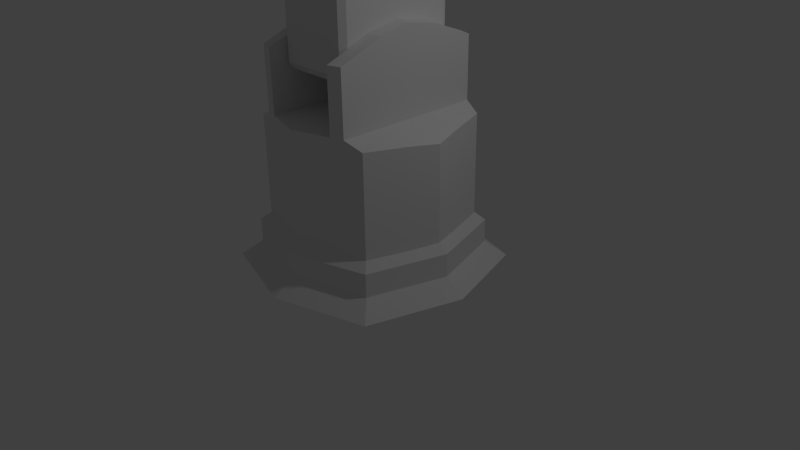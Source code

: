 # Source: Robot_Arm.blend  (saved by Blender 2.71.0; exported with 4.5.12 LTS)
import bpy
from mathutils import Matrix  # noqa: F401  (used for matrix-valued properties, if any)

bpy.ops.wm.read_factory_settings(use_empty=True)
scene = bpy.context.scene
scene.name = 'Scene'

# ---- collections
col_collection_1 = bpy.data.collections.new('Collection 1'); scene.collection.children.link(col_collection_1)

# ---- world
world_world = bpy.data.worlds.new('World'); scene.world = world_world
world_world.color = (0.05088, 0.05088, 0.05088)
world_world.use_sun_shadow = False
world_world.sun_shadow_jitter_overblur = 0.0
world_world.cycles.sampling_method = 'MANUAL'
world_world.cycles.sample_map_resolution = 256

# ---- cameras
cam_camera = bpy.data.cameras.new('Camera')
cam_camera.clip_end = 100.0
cam_camera.lens = 35.0
cam_camera.sensor_width = 32.0
cam_camera.sensor_height = 18.0
cam_camera.ortho_scale = 7.314
cam_camera.dof.focus_distance = 0.0
cam_camera.dof.aperture_fstop = 128.0

# ---- lights
light_lamp = bpy.data.lights.new('Lamp', 'POINT')
light_lamp.transmission_factor = 0.0
light_lamp.cutoff_distance = 30.0
light_lamp.energy = 100.0
light_lamp.shadow_buffer_clip_start = 1.001
light_lamp.shadow_soft_size = 0.1
light_lamp.shadow_maximum_resolution = 0.006
light_lamp.use_absolute_resolution = True
light_lamp.cycles.use_multiple_importance_sampling = False

# ---- meshes
me_cylinder_003 = bpy.data.meshes.new('Cylinder.003')
me_cylinder_003.from_pydata([(0.0007097, 0.9998, -1.196), (0.0007097, 0.9998, 1.192e-07), (0.7078, 0.707, -1.196), (0.7078, 0.707, 1.192e-07), (1.001, -0.0001508, -1.196), (1.001, -0.0001512, 1.192e-07), (0.7078, -0.7073, -1.196), (0.7078, -0.7073, 1.192e-07), (0.0007093, -1.0, -1.196), (0.0007094, -1.0, 1.192e-07), (-0.7064, -0.7073, -1.196), (-0.7064, -0.7073, 1.192e-07), (-0.9993, -0.000151, 1.192e-07), (-0.7064, 0.707, -1.196), (-0.9993, -0.0001507, -1.196), (-0.7064, 0.707, 1.192e-07), (-3.385, 0.03204, -1.196), (-3.385, 0.03204, 9.104e-08), (-2.847, 1.07, -1.196), (-2.847, 1.07, 6.107e-07), (-2.185, 0.9587, 3.723e-07), (-2.185, 0.9587, -1.196), (-2.523, 0.1438, 6.393e-07), (-2.523, 0.1438, -1.196), (-3.931, -1.546, -1.196), (-3.931, -1.546, 3.058e-05), (-3.499, -2.212, 2.921e-05), (-3.499, -2.212, -1.196)], [], [(0, 1, 3, 2), (2, 3, 5, 4), (4, 5, 7, 6), (6, 7, 9, 8), (8, 9, 11, 10), (20, 21, 18, 19), (16, 17, 19, 18), (22, 20, 19, 17), (21, 23, 16, 18), (23, 22, 26, 27), (27, 26, 25, 24), (22, 17, 25, 26), (16, 23, 27, 24), (17, 16, 24, 25), (10, 11, 12, 14), (3, 1, 15, 12, 11, 9, 7, 5), (13, 15, 1, 0), (0, 2, 4, 6, 8, 10, 14, 13), (15, 13, 21, 20), (12, 15, 20, 22), (13, 14, 23, 21), (14, 12, 22, 23)])
me_cylinder_003.use_remesh_preserve_volume = False
me_cylinder_003.use_remesh_preserve_attributes = False
me_cylinder_003.use_mirror_vertex_groups = False
me_cylinder_003.update()
me_cylinder_001 = bpy.data.meshes.new('Cylinder.001')
me_cylinder_001.from_pydata([(0.0007097, 0.9998, -1.196), (0.0007097, 0.9998, 1.192e-07), (0.7078, 0.707, -1.196), (0.7078, 0.707, 1.192e-07), (1.001, -0.0001508, -1.196), (1.001, -0.0001512, 1.192e-07), (0.7078, -0.7073, -1.196), (0.7078, -0.7073, 1.192e-07), (0.0007093, -1.0, -1.196), (0.0007094, -1.0, 1.192e-07), (-0.7064, -0.7073, -1.196), (-0.7064, -0.7073, 1.192e-07), (-0.9993, -0.000151, 1.192e-07), (-0.7064, 0.707, -1.196), (-0.9993, -0.0001507, -1.196), (-0.7064, 0.707, 1.192e-07), (-3.385, 0.03204, -1.196), (-3.385, 0.03204, 9.104e-08), (-2.847, 1.07, -1.196), (-2.847, 1.07, 6.107e-07), (-2.185, 0.9587, 3.723e-07), (-2.185, 0.9587, -1.196), (-2.523, 0.1438, 6.393e-07), (-2.523, 0.1438, -1.196), (-3.931, -1.546, -1.196), (-3.931, -1.546, 3.058e-05), (-3.499, -2.212, 2.921e-05), (-3.499, -2.212, -1.196)], [], [(0, 1, 3, 2), (2, 3, 5, 4), (4, 5, 7, 6), (6, 7, 9, 8), (8, 9, 11, 10), (20, 21, 18, 19), (16, 17, 19, 18), (22, 20, 19, 17), (21, 23, 16, 18), (23, 22, 26, 27), (27, 26, 25, 24), (22, 17, 25, 26), (16, 23, 27, 24), (17, 16, 24, 25), (10, 11, 12, 14), (3, 1, 15, 12, 11, 9, 7, 5), (13, 15, 1, 0), (0, 2, 4, 6, 8, 10, 14, 13), (15, 13, 21, 20), (12, 15, 20, 22), (13, 14, 23, 21), (14, 12, 22, 23)])
me_cylinder_001.use_remesh_preserve_volume = False
me_cylinder_001.use_remesh_preserve_attributes = False
me_cylinder_001.use_mirror_vertex_groups = False
me_cylinder_001.update()
me_cylinder = bpy.data.meshes.new('Cylinder')
me_cylinder.from_pydata([(0.0, 1.0, -1.0), (0.0, 1.0, -0.9333), (0.7071, 0.7071, -1.0), (0.7071, 0.7071, -0.9333), (1.0, -4.371e-08, -1.0), (1.0, -4.371e-08, -0.9333), (0.7071, -0.7071, -1.0), (0.7071, -0.7071, -0.9333), (-8.742e-08, -1.0, -1.0), (-8.742e-08, -1.0, -0.9333), (-0.7071, -0.7071, -1.0), (-0.7071, -0.7071, -0.9333), (-1.0, 1.192e-08, -1.0), (-1.0, 1.192e-08, -0.9333), (-0.7071, 0.7071, -1.0), (-0.7071, 0.7071, -0.9333), (-3.274e-09, 0.9, -0.9), (0.6364, 0.6364, -0.9), (0.9, -3.934e-08, -0.9), (0.6364, -0.6364, -0.9), (-8.195e-08, -0.9, -0.9), (-0.6364, -0.6364, -0.9), (-0.9, 1.073e-08, -0.9), (-0.6364, 0.6364, -0.9), (-1.628e-08, 0.9, -0.4), (0.6364, 0.6364, -0.4), (0.6364, -0.6364, -0.4), (-9.496e-08, -0.9, -0.4), (-0.6364, 0.6364, -0.4), (0.9, -3.934e-08, -0.4), (-0.6364, -0.6364, -0.4), (-0.9, 1.073e-08, -0.4), (-1.628e-08, 0.9, 0.6), (0.6364, -0.6364, 0.6), (-9.496e-08, -0.9, 0.6), (-0.6364, 0.6364, 0.6), (0.6364, 0.6364, 0.6), (0.9, -3.934e-08, 0.6), (-0.6364, -0.6364, 0.6), (-0.9, 1.073e-08, 0.6)], [], [(0, 1, 3, 2), (2, 3, 5, 4), (4, 5, 7, 6), (6, 7, 9, 8), (8, 9, 11, 10), (10, 11, 13, 12), (1, 15, 23, 16), (14, 15, 1, 0), (12, 13, 15, 14), (0, 2, 4, 6, 8, 10, 12, 14), (17, 25, 29, 18), (15, 13, 22, 23), (13, 11, 21, 22), (11, 9, 20, 21), (9, 7, 19, 20), (7, 5, 18, 19), (5, 3, 17, 18), (3, 1, 16, 17), (23, 28, 24, 16), (20, 27, 30, 21), (38, 34, 33, 37), (35, 39, 36, 32), (19, 26, 27, 20), (24, 28, 35, 32), (27, 26, 33, 34), (22, 31, 28, 23), (21, 30, 31, 22), (16, 24, 25, 17), (18, 29, 26, 19), (25, 24, 32, 36), (29, 30, 31, 25), (28, 31, 39, 35), (31, 25, 36, 39), (29, 30, 38, 37), (26, 29, 37, 33), (30, 27, 34, 38)])
me_cylinder.use_remesh_preserve_volume = False
me_cylinder.use_remesh_preserve_attributes = False
me_cylinder.use_mirror_vertex_groups = False
me_cylinder.update()
me_cube_006 = bpy.data.meshes.new('Cube.006')
me_cube_006.from_pydata([(-1.199, -1.0, -1.0), (-1.199, 1.0, -1.0), (1.2, 1.0, -1.0), (1.2, -1.0, -1.0), (-1.199, -1.0, 1.0), (-1.199, 1.0, 1.0), (1.2, 1.0, 1.0), (1.2, -1.0, 1.0)], [], [(4, 5, 1, 0), (5, 6, 2, 1), (6, 7, 3, 2), (7, 4, 0, 3), (0, 1, 2, 3), (7, 6, 5, 4)])
me_cube_006.use_remesh_preserve_volume = False
me_cube_006.use_remesh_preserve_attributes = False
me_cube_006.use_mirror_vertex_groups = False
me_cube_006.update()
me_cube_005 = bpy.data.meshes.new('Cube.005')
me_cube_005.from_pydata([(-0.9, -1.0, -0.9), (-0.9, 1.0, -0.9), (0.9, 1.0, -0.9), (0.9, -1.0, -0.9), (-0.9, -1.0, 2.8), (-0.9, 1.0, 2.8), (0.9, 1.0, 2.8), (0.9, -1.0, 2.8), (-1.0, -0.9, 2.9), (-1.0, -0.9, -1.0), (1.0, -0.9, 2.9), (1.0, -0.9, -1.0), (-1.0, 0.905, 2.9), (1.0, 0.905, -1.0), (-1.0, 0.905, -1.0), (1.0, 0.905, 2.9), (-1.0, -0.3134, 3.1), (1.0, -0.3134, -1.2), (-1.0, -0.3134, -1.2), (1.0, -0.3134, 3.1), (-1.0, 0.3184, 3.1), (1.0, 0.3184, -1.2), (-1.0, 0.3184, -1.2), (1.0, 0.3184, 3.1), (0.0, 1.0, 2.8), (0.0, 1.0, -0.9), (0.0, -1.0, 2.8), (0.0, -1.0, -0.9), (0.0, -0.9, -1.0), (0.0, -0.9, 2.9), (0.0, 0.905, -1.0), (0.0, 0.905, 2.9), (0.0, -0.3134, -1.2), (0.0, -0.3134, 3.1), (0.0, 0.3184, -1.2), (0.0, 0.3184, 3.1), (-0.648, 1.0, -0.9), (-0.648, -1.0, 2.8), (-0.72, -0.9, 2.9), (-0.72, 0.905, 2.9), (-0.72, -0.3134, 3.1), (-0.72, 0.3184, 3.1), (-0.648, 1.0, 2.8), (-0.648, -1.0, -0.9), (-0.72, -0.9, -1.0), (-0.72, 0.905, -1.0), (-0.72, -0.3134, -1.2), (-0.72, 0.3184, -1.2), (0.648, 1.0, 2.8), (0.648, -1.0, -0.9), (0.72, -0.9, -1.0), (0.72, 0.905, -1.0), (0.72, -0.3134, -1.2), (0.72, 0.3184, -1.2), (0.648, 1.0, -0.9), (0.648, -1.0, 2.8), (0.72, -0.9, 2.9), (0.72, 0.905, 2.9), (0.72, -0.3134, 3.1), (0.72, 0.3184, 3.1), (-1.0, -0.9, 3.7), (1.0, -0.9, 3.7), (-1.0, 0.905, 3.7), (1.0, 0.905, 3.7), (-1.0, -0.3134, 3.9), (1.0, -0.3134, 3.9), (-1.0, 0.3184, 3.9), (1.0, 0.3184, 3.9), (-0.72, -0.9, 3.7), (-0.72, 0.905, 3.7), (-0.72, -0.3134, 3.9), (-0.72, 0.3184, 3.9), (0.72, -0.9, 3.7), (0.72, 0.905, 3.7), (0.72, -0.3134, 3.9), (0.72, 0.3184, 3.9)], [], [(12, 5, 1, 14), (48, 6, 2, 54), (10, 7, 3, 11), (37, 4, 0, 43), (51, 54, 2, 13), (39, 42, 5, 12), (4, 8, 9, 0), (19, 10, 11, 17), (49, 50, 11, 3), (37, 38, 8, 4), (20, 12, 14, 22), (53, 51, 13, 21), (59, 58, 74, 75), (6, 15, 13, 2), (16, 20, 22, 18), (8, 16, 18, 9), (50, 52, 17, 11), (56, 10, 61, 72), (52, 53, 21, 17), (38, 40, 70, 68), (15, 23, 21, 13), (19, 17, 21, 23), (42, 24, 25, 36), (55, 26, 27, 49), (45, 36, 25, 30), (57, 48, 24, 31), (43, 44, 28, 27), (55, 56, 29, 26), (47, 45, 30, 34), (59, 57, 31, 35), (44, 46, 32, 28), (56, 58, 33, 29), (46, 47, 34, 32), (58, 59, 35, 33), (26, 37, 43, 27), (31, 24, 42, 39), (26, 29, 38, 37), (35, 31, 39, 41), (29, 33, 40, 38), (33, 35, 41, 40), (5, 42, 36, 1), (14, 1, 36, 45), (0, 9, 44, 43), (22, 14, 45, 47), (9, 18, 46, 44), (18, 22, 47, 46), (24, 48, 54, 25), (30, 25, 54, 51), (27, 28, 50, 49), (34, 30, 51, 53), (28, 32, 52, 50), (32, 34, 53, 52), (7, 55, 49, 3), (15, 6, 48, 57), (7, 10, 56, 55), (15, 57, 73, 63), (23, 15, 63, 67), (16, 8, 60, 64), (71, 69, 62, 66), (68, 70, 64, 60), (70, 71, 66, 64), (67, 63, 73, 75), (61, 65, 74, 72), (65, 67, 75, 74), (20, 16, 64, 66), (57, 59, 75, 73), (10, 19, 65, 61), (8, 38, 68, 60), (40, 41, 71, 70), (12, 20, 66, 62), (19, 23, 67, 65), (41, 39, 69, 71), (39, 12, 62, 69), (58, 56, 72, 74)])
me_cube_005.use_remesh_preserve_volume = False
me_cube_005.use_remesh_preserve_attributes = False
me_cube_005.use_mirror_vertex_groups = False
me_cube_005.update()
me_cube_004 = bpy.data.meshes.new('Cube.004')
me_cube_004.from_pydata([(0.9, 0.9, 0.6), (0.9, -0.9, 0.6), (0.9, 0.9, 1.9), (0.9, -0.9, 1.9), (1.17, 0.0, 1.834), (1.17, 0.0, 0.6), (0.675, 0.9675, 2.0), (0.675, -0.9675, 0.6), (0.675, 0.9675, 0.6), (0.675, -0.9675, 2.0), (0.6744, 0.0, 2.0), (0.5063, 1.018, 2.0), (0.5063, -1.018, 0.6), (0.5063, 1.018, 0.6), (0.5063, -1.018, 2.0), (0.5039, 0.0, 2.0), (0.675, 0.9675, 2.0), (0.675, -0.9675, 2.0), (0.6744, 0.0, 2.0), (0.5063, 1.018, 2.0), (0.5063, -1.018, 2.0), (0.5039, 0.0, 2.0), (0.675, 0.9675, 2.8), (0.675, -0.9675, 2.8), (0.6744, 0.0, 3.1), (0.5063, 1.018, 2.8), (0.5063, -1.018, 2.8), (0.5039, 0.0, 3.1), (1.062, -0.3744, 1.872), (1.062, -0.3744, 0.6), (0.6746, -0.4025, 2.0), (0.5048, -0.4235, 2.0), (0.6746, -0.4025, 2.0), (0.5048, -0.4235, 2.0), (0.6746, -0.4025, 3.02), (0.5048, -0.4235, 3.02), (1.062, 0.3744, 0.6), (1.062, 0.3744, 1.872), (0.6746, 0.4025, 2.0), (0.5048, 0.4235, 2.0), (0.6746, 0.4025, 2.0), (0.5048, 0.4235, 2.0), (0.6746, 0.4025, 3.02), (0.5048, 0.4235, 3.02), (-0.9, 0.9, 0.6), (-0.9, -0.9, 0.6), (-0.9, 0.9, 1.9), (-0.9, -0.9, 1.9), (-1.17, 0.0, 1.834), (-1.17, 0.0, 0.6), (0.0, 1.17, 2.0), (0.0, 1.17, 0.6), (0.0, -1.17, 2.0), (0.0, -1.17, 0.6), (0.0, 0.0, 2.0), (-0.675, 0.9675, 2.0), (-0.675, -0.9675, 0.6), (-0.675, 0.9675, 0.6), (-0.675, -0.9675, 2.0), (-0.6744, 0.0, 2.0), (-0.5063, 1.018, 2.0), (-0.5063, -1.018, 0.6), (-0.5063, 1.018, 0.6), (-0.5063, -1.018, 2.0), (-0.5039, 0.0, 2.0), (-0.675, 0.9675, 2.0), (-0.675, -0.9675, 2.0), (-0.6744, 0.0, 2.0), (-0.5063, 1.018, 2.0), (-0.5063, -1.018, 2.0), (-0.5039, 0.0, 2.0), (-0.675, 0.9675, 2.8), (-0.675, -0.9675, 2.8), (-0.6744, 0.0, 3.1), (-0.5063, 1.018, 2.8), (-0.5063, -1.018, 2.8), (-0.5039, 0.0, 3.1), (-1.062, -0.3744, 1.872), (-1.062, -0.3744, 0.6), (0.0, -0.4867, 2.0), (-0.6746, -0.4025, 2.0), (-0.5048, -0.4235, 2.0), (-0.6746, -0.4025, 2.0), (-0.5048, -0.4235, 2.0), (-0.6746, -0.4025, 3.02), (-0.5048, -0.4235, 3.02), (-1.062, 0.3744, 0.6), (-1.062, 0.3744, 1.872), (0.0, 0.4867, 2.0), (-0.6746, 0.4025, 2.0), (-0.5048, 0.4235, 2.0), (-0.6746, 0.4025, 2.0), (-0.5048, 0.4235, 2.0), (-0.6746, 0.4025, 3.02), (-0.5048, 0.4235, 3.02)], [], [(6, 2, 0, 8), (28, 3, 1, 29), (37, 4, 5, 36), (14, 52, 53, 12), (39, 11, 50, 88), (31, 15, 54, 79), (11, 6, 8, 13), (3, 9, 7, 1), (37, 2, 6, 38), (28, 4, 10, 30), (9, 14, 12, 7), (39, 15, 21, 41), (31, 14, 20, 33), (50, 11, 13, 51), (41, 21, 27, 43), (33, 20, 26, 35), (14, 9, 17, 20), (6, 11, 19, 16), (30, 10, 18, 32), (38, 6, 16, 40), (42, 22, 25, 43), (34, 24, 27, 35), (20, 17, 23, 26), (16, 19, 25, 22), (32, 18, 24, 34), (40, 16, 22, 42), (4, 28, 29, 5), (14, 31, 79, 52), (3, 28, 30, 9), (15, 31, 33, 21), (21, 33, 35, 27), (9, 30, 32, 17), (23, 34, 35, 26), (17, 32, 34, 23), (2, 37, 36, 0), (15, 39, 88, 54), (4, 37, 38, 10), (11, 39, 41, 19), (19, 41, 43, 25), (10, 38, 40, 18), (24, 42, 43, 27), (18, 40, 42, 24), (55, 57, 44, 46), (77, 78, 45, 47), (87, 86, 49, 48), (63, 61, 53, 52), (90, 88, 50, 60), (81, 79, 54, 64), (60, 62, 57, 55), (47, 45, 56, 58), (87, 89, 55, 46), (77, 80, 59, 48), (58, 56, 61, 63), (90, 92, 70, 64), (81, 83, 69, 63), (50, 51, 62, 60), (92, 94, 76, 70), (83, 85, 75, 69), (63, 69, 66, 58), (55, 65, 68, 60), (80, 82, 67, 59), (89, 91, 65, 55), (93, 94, 74, 71), (84, 85, 76, 73), (69, 75, 72, 66), (65, 71, 74, 68), (82, 84, 73, 67), (91, 93, 71, 65), (48, 49, 78, 77), (63, 52, 79, 81), (47, 58, 80, 77), (64, 70, 83, 81), (70, 76, 85, 83), (58, 66, 82, 80), (72, 75, 85, 84), (66, 72, 84, 82), (46, 44, 86, 87), (64, 54, 88, 90), (48, 59, 89, 87), (60, 68, 92, 90), (68, 74, 94, 92), (59, 67, 91, 89), (73, 76, 94, 93), (67, 73, 93, 91)])
me_cube_004.use_remesh_preserve_volume = False
me_cube_004.use_remesh_preserve_attributes = False
me_cube_004.use_mirror_vertex_groups = False
me_cube_004.update()
me_cube_003 = bpy.data.meshes.new('Cube.003')
me_cube_003.from_pydata([(-0.9, -1.0, -0.9), (-0.9, 1.0, -0.9), (0.9, 1.0, -0.9), (0.9, -1.0, -0.9), (-0.9, -1.0, 3.7), (-0.9, 1.0, 3.7), (0.9, 1.0, 3.7), (0.9, -1.0, 3.7), (-1.0, -0.9, 3.8), (-1.0, -0.9, -1.0), (1.0, -0.9, 3.8), (1.0, -0.9, -1.0), (-1.0, 0.905, 3.8), (1.0, 0.905, -1.0), (-1.0, 0.905, -1.0), (1.0, 0.905, 3.8), (-1.0, -0.3134, 4.0), (1.0, -0.3134, -1.2), (-1.0, -0.3134, -1.2), (1.0, -0.3134, 4.0), (-1.0, 0.3184, 4.0), (1.0, 0.3184, -1.2), (-1.0, 0.3184, -1.2), (1.0, 0.3184, 4.0)], [], [(12, 5, 1, 14), (5, 6, 2, 1), (10, 7, 3, 11), (7, 4, 0, 3), (14, 1, 2, 13), (15, 6, 5, 12), (4, 8, 9, 0), (19, 10, 11, 17), (0, 9, 11, 3), (7, 10, 8, 4), (20, 12, 14, 22), (22, 14, 13, 21), (23, 15, 12, 20), (6, 15, 13, 2), (16, 20, 22, 18), (8, 16, 18, 9), (9, 18, 17, 11), (10, 19, 16, 8), (18, 22, 21, 17), (19, 23, 20, 16), (15, 23, 21, 13), (19, 17, 21, 23)])
me_cube_003.use_remesh_preserve_volume = False
me_cube_003.use_remesh_preserve_attributes = False
me_cube_003.use_mirror_vertex_groups = False
me_cube_003.update()
me_cube_002 = bpy.data.meshes.new('Cube.002')
me_cube_002.from_pydata([(1.2, 1.2, 0.0), (1.2, -1.2, 0.0), (1.0, 1.0, 0.2), (1.0, -1.0, 0.2), (1.3, 0.0, 0.2), (1.56, 0.0, 0.0), (1.0, 1.0, 0.5), (1.0, -1.0, 0.5), (1.3, 0.0, 0.5), (0.9, 0.9, 0.6), (0.9, -0.9, 0.6), (1.17, 0.0, 0.6), (-1.2, 1.2, 0.0), (-1.2, -1.2, 0.0), (-1.0, 1.0, 0.2), (-1.0, -1.0, 0.2), (0.0, 1.3, 0.2), (0.0, 1.56, 0.0), (0.0, -1.3, 0.2), (0.0, -1.56, 0.0), (-1.3, 0.0, 0.2), (-1.56, 0.0, 0.0), (0.0, 0.0, 0.0), (-1.0, 1.0, 0.5), (-1.0, -1.0, 0.5), (0.0, 1.3, 0.5), (0.0, -1.3, 0.5), (-1.3, 0.0, 0.5), (-0.9, 0.9, 0.6), (-0.9, -0.9, 0.6), (0.0, 1.17, 0.6), (0.0, -1.17, 0.6), (-1.17, 0.0, 0.6), (0.0, 0.0, 0.6)], [], [(16, 2, 0, 17), (4, 3, 1, 5), (22, 17, 0, 5), (3, 18, 19, 1), (18, 3, 7, 26), (2, 4, 5, 0), (19, 22, 5, 1), (4, 2, 6, 8), (26, 7, 10, 31), (8, 6, 9, 11), (3, 4, 8, 7), (2, 16, 25, 6), (11, 9, 30, 33), (10, 11, 33, 31), (7, 8, 11, 10), (6, 25, 30, 9), (16, 17, 12, 14), (20, 21, 13, 15), (22, 21, 12, 17), (15, 13, 19, 18), (18, 26, 24, 15), (14, 12, 21, 20), (19, 13, 21, 22), (20, 27, 23, 14), (26, 31, 29, 24), (27, 32, 28, 23), (15, 24, 27, 20), (14, 23, 25, 16), (32, 33, 30, 28), (29, 31, 33, 32), (24, 29, 32, 27), (23, 28, 30, 25)])
me_cube_002.use_remesh_preserve_volume = False
me_cube_002.use_remesh_preserve_attributes = False
me_cube_002.use_mirror_vertex_groups = False
me_cube_002.update()

# ---- objects
ob_cylinder_002 = bpy.data.objects.new('Cylinder.002', me_cylinder_003)
ob_cylinder_001 = bpy.data.objects.new('Cylinder.001', me_cylinder_001)
ob_cylinder = bpy.data.objects.new('Cylinder', me_cylinder)
ob_cube_004 = bpy.data.objects.new('Cube.004', me_cube_006)
ob_cube_003 = bpy.data.objects.new('Cube.003', me_cube_005)
ob_cube_002 = bpy.data.objects.new('Cube.002', me_cube_004)
ob_cube_001 = bpy.data.objects.new('Cube.001', me_cube_003)
ob_cube = bpy.data.objects.new('Cube', me_cube_002)
ob_lamp = bpy.data.objects.new('Lamp', light_lamp)
ob_camera = bpy.data.objects.new('Camera', cam_camera)

# ---- transforms, parenting, visibility, modifiers, constraints
ob_cylinder_002.location = (-1.0, 0.0, 11.9)
ob_cylinder_002.rotation_euler = (-1.571, 0.3927, -3.142)
ob_cylinder_002.scale = (0.3, 0.3, 0.0864)
ob_cylinder_002.lineart.crease_threshold = 0.0
ob_cylinder_001.location = (-1.0, 0.0, 11.9)
ob_cylinder_001.rotation_euler = (-1.571, 0.3927, 5.565e-08)
ob_cylinder_001.scale = (0.3, 0.3, 0.0864)
ob_cylinder_001.lineart.crease_threshold = 0.0
ob_cylinder.location = (-1.0, 0.0, 11.82)
ob_cylinder.rotation_euler = (0.0, -0.0, -0.3927)
ob_cylinder.scale = (0.3, 0.3, 0.3)
ob_cylinder.lineart.crease_threshold = 0.0
ob_cube_004.location = (-1.0, 0.0, 11.2)
ob_cube_004.scale = (0.3, 0.4, 0.32)
ob_cube_004.lineart.crease_threshold = 0.0
ob_cube_003.location = (-1.0, 0.0, 7.5)
ob_cube_003.scale = (0.5, 0.8, 1.0)
ob_cube_003.lineart.crease_threshold = 0.0
ob_cube_002.location = (0.0, 0.0, 0.0)
ob_cube_002.lineart.crease_threshold = 0.0
ob_cube_001.location = (0.0, 0.0, 3.5)
ob_cube_001.scale = (0.5, 0.8, 1.0)
ob_cube_001.lineart.crease_threshold = 0.0
ob_cube.location = (0.0, 0.0, 0.0)
ob_cube.lineart.crease_threshold = 0.0
ob_lamp.location = (4.076, 1.005, 5.904)
ob_lamp.rotation_euler = (0.6503, 0.05522, 1.866)
ob_lamp.lock_rotations_4d = False
ob_lamp.empty_display_type = 'ARROWS'
ob_lamp.color = (0.0, 0.0, 0.0, 0.0)
ob_lamp.lineart.crease_threshold = 0.0
ob_camera.location = (7.481, -6.508, 5.344)
ob_camera.rotation_euler = (1.109, 0.01082, 0.8149)
ob_camera.lock_rotations_4d = False
ob_camera.empty_display_type = 'ARROWS'
ob_camera.color = (0.0, 0.0, 0.0, 0.0)
ob_camera.display_type = 'WIRE'
ob_camera.lineart.crease_threshold = 0.0

# ---- collection membership
col_collection_1.objects.link(ob_cylinder_002)
col_collection_1.objects.link(ob_cylinder_001)
col_collection_1.objects.link(ob_cylinder)
col_collection_1.objects.link(ob_cube_004)
col_collection_1.objects.link(ob_cube_003)
col_collection_1.objects.link(ob_cube_002)
col_collection_1.objects.link(ob_cube_001)
col_collection_1.objects.link(ob_cube)
col_collection_1.objects.link(ob_lamp)
col_collection_1.objects.link(ob_camera)

# ---- scene / render settings (as saved in the file)
scene.camera = ob_camera
scene.frame_start = 1; scene.frame_end = 250; scene.frame_set(2)
scene.render.engine = 'BLENDER_EEVEE_NEXT'
scene.render.resolution_percentage = 50
scene.render.dither_intensity = 0.0
scene.cycles.use_denoising = False
scene.cycles.samples = 10
scene.cycles.sampling_pattern = 'TABULATED_SOBOL'
scene.cycles.light_sampling_threshold = 0.0
scene.cycles.use_adaptive_sampling = False
scene.cycles.use_light_tree = False
scene.cycles.blur_glossy = 0.0
scene.cycles.volume_bounces = 1
scene.cycles.pixel_filter_type = 'GAUSSIAN'
scene.cycles.sample_clamp_indirect = 0.0
scene.view_settings.view_transform = 'Standard'
bpy.context.view_layer.update()
